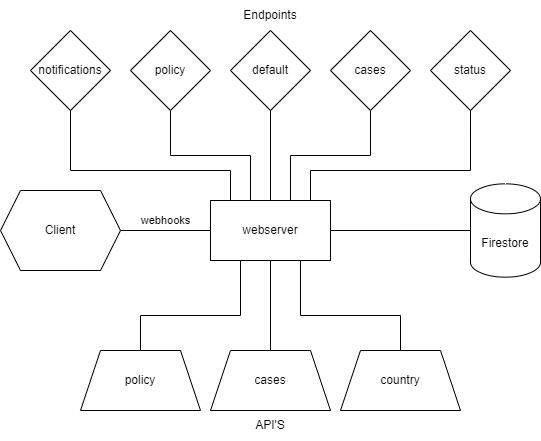

The diagram above was exported from draw.io. Its source (the exported page's mxGraphModel, read from the mxfile embedded in the PNG):
<mxGraphModel dx="1422" dy="766" grid="1" gridSize="10" guides="1" tooltips="1" connect="1" arrows="1" fold="1" page="1" pageScale="1" pageWidth="827" pageHeight="1169" math="0" shadow="0">
  <root>
    <mxCell id="0" />
    <mxCell id="1" parent="0" />
    <mxCell id="QXBCVJu6uovJl7vNeblX-12" style="edgeStyle=orthogonalEdgeStyle;rounded=0;orthogonalLoop=1;jettySize=auto;html=1;exitX=0.5;exitY=0;exitDx=0;exitDy=0;entryX=0;entryY=0.5;entryDx=0;entryDy=0;endArrow=none;endFill=0;" edge="1" parent="1" source="QXBCVJu6uovJl7vNeblX-1">
      <mxGeometry relative="1" as="geometry">
        <mxPoint x="400" y="180" as="targetPoint" />
      </mxGeometry>
    </mxCell>
    <mxCell id="QXBCVJu6uovJl7vNeblX-13" style="edgeStyle=orthogonalEdgeStyle;rounded=0;orthogonalLoop=1;jettySize=auto;html=1;exitX=0.75;exitY=0;exitDx=0;exitDy=0;entryX=0;entryY=0.5;entryDx=0;entryDy=0;endArrow=none;endFill=0;" edge="1" parent="1" source="QXBCVJu6uovJl7vNeblX-1">
      <mxGeometry relative="1" as="geometry">
        <mxPoint x="500" y="180" as="targetPoint" />
        <Array as="points">
          <mxPoint x="420" y="270" />
          <mxPoint x="420" y="225" />
          <mxPoint x="500" y="225" />
        </Array>
      </mxGeometry>
    </mxCell>
    <mxCell id="QXBCVJu6uovJl7vNeblX-15" style="edgeStyle=orthogonalEdgeStyle;rounded=0;orthogonalLoop=1;jettySize=auto;html=1;exitX=0.25;exitY=0;exitDx=0;exitDy=0;entryX=0;entryY=0.5;entryDx=0;entryDy=0;endArrow=none;endFill=0;" edge="1" parent="1" source="QXBCVJu6uovJl7vNeblX-1">
      <mxGeometry relative="1" as="geometry">
        <mxPoint x="300" y="180" as="targetPoint" />
        <Array as="points">
          <mxPoint x="380" y="270" />
          <mxPoint x="380" y="225" />
          <mxPoint x="300" y="225" />
        </Array>
      </mxGeometry>
    </mxCell>
    <mxCell id="QXBCVJu6uovJl7vNeblX-18" style="edgeStyle=orthogonalEdgeStyle;rounded=0;orthogonalLoop=1;jettySize=auto;html=1;exitX=1;exitY=0;exitDx=0;exitDy=0;entryX=0;entryY=0.5;entryDx=0;entryDy=0;endArrow=none;endFill=0;" edge="1" parent="1" source="QXBCVJu6uovJl7vNeblX-1">
      <mxGeometry relative="1" as="geometry">
        <mxPoint x="600" y="180" as="targetPoint" />
        <Array as="points">
          <mxPoint x="440" y="270" />
          <mxPoint x="440" y="240" />
          <mxPoint x="600" y="240" />
        </Array>
      </mxGeometry>
    </mxCell>
    <mxCell id="QXBCVJu6uovJl7vNeblX-19" style="edgeStyle=orthogonalEdgeStyle;rounded=0;orthogonalLoop=1;jettySize=auto;html=1;exitX=0;exitY=0;exitDx=0;exitDy=0;entryX=0;entryY=0.5;entryDx=0;entryDy=0;endArrow=none;endFill=0;" edge="1" parent="1" source="QXBCVJu6uovJl7vNeblX-1">
      <mxGeometry relative="1" as="geometry">
        <mxPoint x="200" y="180" as="targetPoint" />
        <Array as="points">
          <mxPoint x="360" y="270" />
          <mxPoint x="360" y="240" />
          <mxPoint x="200" y="240" />
        </Array>
      </mxGeometry>
    </mxCell>
    <mxCell id="QXBCVJu6uovJl7vNeblX-34" style="edgeStyle=orthogonalEdgeStyle;rounded=0;orthogonalLoop=1;jettySize=auto;html=1;exitX=0.5;exitY=1;exitDx=0;exitDy=0;entryX=0.5;entryY=0;entryDx=0;entryDy=0;endArrow=none;endFill=0;" edge="1" parent="1" source="QXBCVJu6uovJl7vNeblX-1">
      <mxGeometry relative="1" as="geometry">
        <mxPoint x="400" y="440" as="targetPoint" />
      </mxGeometry>
    </mxCell>
    <mxCell id="QXBCVJu6uovJl7vNeblX-35" style="edgeStyle=orthogonalEdgeStyle;rounded=0;orthogonalLoop=1;jettySize=auto;html=1;exitX=0.25;exitY=1;exitDx=0;exitDy=0;entryX=0.5;entryY=0;entryDx=0;entryDy=0;endArrow=none;endFill=0;" edge="1" parent="1" source="QXBCVJu6uovJl7vNeblX-1">
      <mxGeometry relative="1" as="geometry">
        <mxPoint x="270" y="440" as="targetPoint" />
      </mxGeometry>
    </mxCell>
    <mxCell id="QXBCVJu6uovJl7vNeblX-36" style="edgeStyle=orthogonalEdgeStyle;rounded=0;orthogonalLoop=1;jettySize=auto;html=1;exitX=0.75;exitY=1;exitDx=0;exitDy=0;entryX=0.5;entryY=0;entryDx=0;entryDy=0;endArrow=none;endFill=0;" edge="1" parent="1" source="QXBCVJu6uovJl7vNeblX-1">
      <mxGeometry relative="1" as="geometry">
        <mxPoint x="530" y="440" as="targetPoint" />
      </mxGeometry>
    </mxCell>
    <mxCell id="QXBCVJu6uovJl7vNeblX-41" value="webhooks" style="edgeStyle=orthogonalEdgeStyle;rounded=0;orthogonalLoop=1;jettySize=auto;html=1;exitX=0;exitY=0.5;exitDx=0;exitDy=0;entryX=1;entryY=0.5;entryDx=0;entryDy=0;endArrow=none;endFill=0;" edge="1" parent="1" source="QXBCVJu6uovJl7vNeblX-1" target="QXBCVJu6uovJl7vNeblX-40">
      <mxGeometry y="-10" relative="1" as="geometry">
        <mxPoint as="offset" />
      </mxGeometry>
    </mxCell>
    <mxCell id="QXBCVJu6uovJl7vNeblX-1" value="webserver" style="rounded=0;whiteSpace=wrap;html=1;" vertex="1" parent="1">
      <mxGeometry x="340" y="270" width="120" height="60" as="geometry" />
    </mxCell>
    <mxCell id="QXBCVJu6uovJl7vNeblX-20" value="notifications" style="rhombus;whiteSpace=wrap;html=1;" vertex="1" parent="1">
      <mxGeometry x="160" y="100" width="80" height="80" as="geometry" />
    </mxCell>
    <mxCell id="QXBCVJu6uovJl7vNeblX-21" value="policy" style="rhombus;whiteSpace=wrap;html=1;" vertex="1" parent="1">
      <mxGeometry x="260" y="100" width="80" height="80" as="geometry" />
    </mxCell>
    <mxCell id="QXBCVJu6uovJl7vNeblX-22" value="default" style="rhombus;whiteSpace=wrap;html=1;" vertex="1" parent="1">
      <mxGeometry x="360" y="100" width="80" height="80" as="geometry" />
    </mxCell>
    <mxCell id="QXBCVJu6uovJl7vNeblX-23" value="cases" style="rhombus;whiteSpace=wrap;html=1;" vertex="1" parent="1">
      <mxGeometry x="460" y="100" width="80" height="80" as="geometry" />
    </mxCell>
    <mxCell id="QXBCVJu6uovJl7vNeblX-24" value="status" style="rhombus;whiteSpace=wrap;html=1;" vertex="1" parent="1">
      <mxGeometry x="560" y="100" width="80" height="80" as="geometry" />
    </mxCell>
    <mxCell id="QXBCVJu6uovJl7vNeblX-26" value="Endpoints" style="text;html=1;strokeColor=none;fillColor=none;align=center;verticalAlign=middle;whiteSpace=wrap;rounded=0;" vertex="1" parent="1">
      <mxGeometry x="370" y="70" width="60" height="30" as="geometry" />
    </mxCell>
    <mxCell id="QXBCVJu6uovJl7vNeblX-29" style="edgeStyle=orthogonalEdgeStyle;rounded=0;orthogonalLoop=1;jettySize=auto;html=1;exitX=0;exitY=0.5;exitDx=0;exitDy=0;exitPerimeter=0;entryX=1;entryY=0.5;entryDx=0;entryDy=0;endArrow=none;endFill=0;" edge="1" parent="1" source="QXBCVJu6uovJl7vNeblX-27" target="QXBCVJu6uovJl7vNeblX-1">
      <mxGeometry relative="1" as="geometry" />
    </mxCell>
    <mxCell id="QXBCVJu6uovJl7vNeblX-27" value="Firestore" style="shape=cylinder3;whiteSpace=wrap;html=1;boundedLbl=1;backgroundOutline=1;size=15;fillColor=default;" vertex="1" parent="1">
      <mxGeometry x="600" y="253.34" width="70" height="93.33" as="geometry" />
    </mxCell>
    <mxCell id="QXBCVJu6uovJl7vNeblX-33" value="API'S" style="text;html=1;strokeColor=none;fillColor=none;align=center;verticalAlign=middle;whiteSpace=wrap;rounded=0;" vertex="1" parent="1">
      <mxGeometry x="370" y="480" width="60" height="30" as="geometry" />
    </mxCell>
    <mxCell id="QXBCVJu6uovJl7vNeblX-37" value="cases" style="shape=trapezoid;perimeter=trapezoidPerimeter;whiteSpace=wrap;html=1;fixedSize=1;fillColor=default;" vertex="1" parent="1">
      <mxGeometry x="340" y="420" width="120" height="60" as="geometry" />
    </mxCell>
    <mxCell id="QXBCVJu6uovJl7vNeblX-38" value="policy" style="shape=trapezoid;perimeter=trapezoidPerimeter;whiteSpace=wrap;html=1;fixedSize=1;fillColor=default;" vertex="1" parent="1">
      <mxGeometry x="210" y="420" width="120" height="60" as="geometry" />
    </mxCell>
    <mxCell id="QXBCVJu6uovJl7vNeblX-39" value="country" style="shape=trapezoid;perimeter=trapezoidPerimeter;whiteSpace=wrap;html=1;fixedSize=1;fillColor=default;" vertex="1" parent="1">
      <mxGeometry x="470" y="420" width="120" height="60" as="geometry" />
    </mxCell>
    <mxCell id="QXBCVJu6uovJl7vNeblX-40" value="Client" style="shape=hexagon;perimeter=hexagonPerimeter2;whiteSpace=wrap;html=1;fixedSize=1;fillColor=default;" vertex="1" parent="1">
      <mxGeometry x="130" y="260" width="120" height="80" as="geometry" />
    </mxCell>
  </root>
</mxGraphModel>